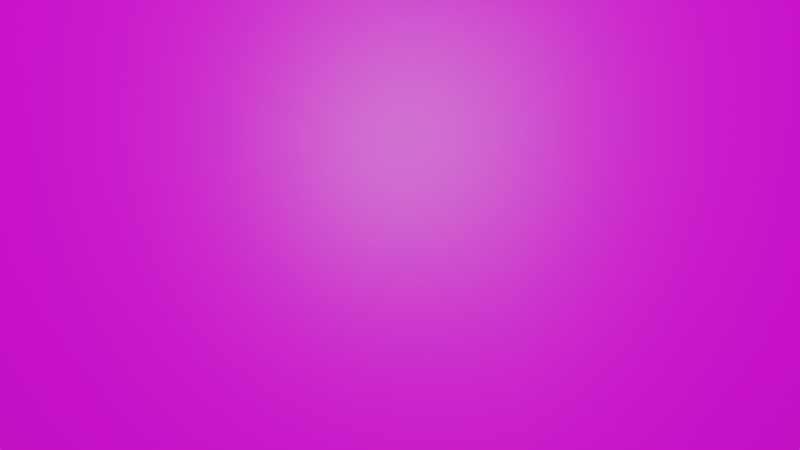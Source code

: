 # Source: rock6.blend  (saved by Blender 3.4.6; exported with 4.5.12 LTS)
import bpy
from mathutils import Matrix  # noqa: F401  (used for matrix-valued properties, if any)

bpy.ops.wm.read_factory_settings(use_empty=True)
scene = bpy.context.scene
scene.name = 'Scene'

# ---- collections
col_collection = bpy.data.collections.new('Collection'); scene.collection.children.link(col_collection)

# ---- images (referenced by path relative to the original .blend; pixels are not part of the script)
import os
ASSET_DIR = os.environ.get("B2B_ASSET_DIR", "")  # directory of the original .blend (textures are referenced by path, not embedded)
HERE = os.path.dirname(os.path.abspath(__file__))  # packed textures are extracted next to this script under _unpacked/

def load_image(name, relpath, width, height, colorspace="sRGB"):
    """Load a texture the original file referenced (path relative to the .blend, or extracted next to this script)."""
    p = next((c for c in (os.path.join(HERE, relpath), os.path.join(ASSET_DIR, relpath)) if relpath and os.path.exists(c)), "")
    if p:
        img = bpy.data.images.load(p, check_existing=True)
        img.name = name
    else:  # same state as the original file: an image datablock whose file is absent (Cycles renders it pink)
        img = bpy.data.images.new(name, width, height)
        img.source = "FILE"
        img.filepath = "//" + (relpath or name)
    img.colorspace_settings.name = colorspace
    return img
img_20230223_142356_jpg = load_image('20230223_142356.jpg', '20230223_142356.jpg', 1024, 1024, 'sRGB')

# ---- materials (node trees are filled in below, after node groups)
mat_material_001 = bpy.data.materials.new('Material.001')
mat_material_001.use_transparent_shadow = False

# ---- material node trees
mat_material_001.use_nodes = True; mat_material_001.node_tree.nodes.clear()
_N = mat_material_001.node_tree.nodes; _L = mat_material_001.node_tree.links
n0 = _N.new('ShaderNodeBsdfPrincipled'); n0.name = 'Principled BSDF'; n0.location = (10, 300)
n0.distribution = 'GGX'
n0.subsurface_method = 'RANDOM_WALK_SKIN'
n0.inputs[3].default_value = 1.45
n0.inputs[27].default_value = (0.0, 0.0, 0.0, 1.0)
n0.inputs[28].default_value = 1.0
n1 = _N.new('ShaderNodeOutputMaterial'); n1.name = 'Material Output'; n1.location = (300, 300)
n2 = _N.new('ShaderNodeTexImage'); n2.name = 'Image Texture'; n2.location = (-280, 275)
n2.image = img_20230223_142356_jpg
_L.new(n0.outputs[0], n1.inputs[0])
_L.new(n2.outputs[0], n0.inputs[0])
n1.is_active_output = True

# ---- world
world_world = bpy.data.worlds.new('World'); scene.world = world_world
world_world.use_nodes = True; world_world.node_tree.nodes.clear()
_N = world_world.node_tree.nodes; _L = world_world.node_tree.links
n0 = _N.new('ShaderNodeOutputWorld'); n0.name = 'World Output'; n0.location = (300, 300)
n1 = _N.new('ShaderNodeBackground'); n1.name = 'Background'; n1.location = (10, 300)
n1.inputs[0].default_value = (0.05088, 0.05088, 0.05088, 1.0)
_L.new(n1.outputs[0], n0.inputs[0])
n0.is_active_output = True
world_world.color = (0.05088, 0.05088, 0.05088)
world_world.use_sun_shadow = False
world_world.sun_shadow_jitter_overblur = 0.0

# ---- meshes
me_cube_001 = bpy.data.meshes.new('Cube.001')
me_cube_001.from_pydata([(-1.0, -1.0, -1.0), (-1.0, -1.0, 1.0), (-1.0, 1.0, -1.0), (-1.0, 1.0, 1.0), (1.0, -1.0, -1.0), (1.0, -1.0, 1.0), (1.0, 1.0, -1.0), (1.0, 1.0, 1.0)], [], [(0, 1, 3, 2), (2, 3, 7, 6), (6, 7, 5, 4), (4, 5, 1, 0), (2, 6, 4, 0), (7, 3, 1, 5)])
me_cube_001.polygons.foreach_set('use_smooth', [True] * 6)
_uv = me_cube_001.uv_layers.new(name='UVMap')
_uv.uv.foreach_set('vector', [0.375, 0.0, 0.625, 0.0, 0.625, 0.25, 0.375, 0.25, 0.375, 0.25, 0.625, 0.25, 0.625, 0.5, 0.375, 0.5, 0.375, 0.5, 0.625, 0.5, 0.625, 0.75, 0.375, 0.75, 0.375, 0.75, 0.625, 0.75, 0.625, 1.0, 0.375, 1.0, 0.125, 0.5, 0.375, 0.5, 0.375, 0.75, 0.125, 0.75, 0.625, 0.5, 0.875, 0.5, 0.875, 0.75, 0.625, 0.75])
me_cube_001.materials.append(mat_material_001)
me_cube_001.update()

# ---- objects
ob_cube = bpy.data.objects.new('Cube', me_cube_001)

# ---- transforms, parenting, visibility, modifiers, constraints
ob_cube.location = (0.0, 0.0, 0.0)
_m = ob_cube.modifiers.new('Subdivision', 'SUBSURF')
_m.levels = 4
_m.render_levels = 1
_m = ob_cube.modifiers.new('Displace', 'DISPLACE')

# ---- collection membership
col_collection.objects.link(ob_cube)

# ---- scene / render settings (as saved in the file)
scene.frame_start = 1; scene.frame_end = 250; scene.frame_set(1)
scene.render.engine = 'BLENDER_EEVEE_NEXT'
scene.cycles.sampling_pattern = 'TABULATED_SOBOL'
scene.cycles.use_light_tree = False
scene.view_settings.view_transform = 'Filmic'
bpy.context.view_layer.update()

# ---- added for rendering (the .blend has no active camera and no usable light): camera, sun
cam_auto = bpy.data.cameras.new('AutoCamera')
cam_auto.lens = 50.0
cam_auto.sensor_width = 36.0
cam_auto.clip_end = 1000.0
ob_auto_camera = bpy.data.objects.new('AutoCamera', cam_auto)
scene.collection.objects.link(ob_auto_camera)
ob_auto_camera.location = (1.45544, -1.78432, 1.16728)
ob_auto_camera.rotation_euler = (1.09748, -7.21219e-08, 0.694738)
scene.camera = ob_auto_camera
light_auto_sun = bpy.data.lights.new('AutoSun', 'SUN')
light_auto_sun.energy = 3.0
light_auto_sun.angle = 0.0523599
ob_auto_sun = bpy.data.objects.new('AutoSun', light_auto_sun)
scene.collection.objects.link(ob_auto_sun)
ob_auto_sun.rotation_euler = (0.872665, 0.174533, 0.523599)
bpy.context.view_layer.update()
